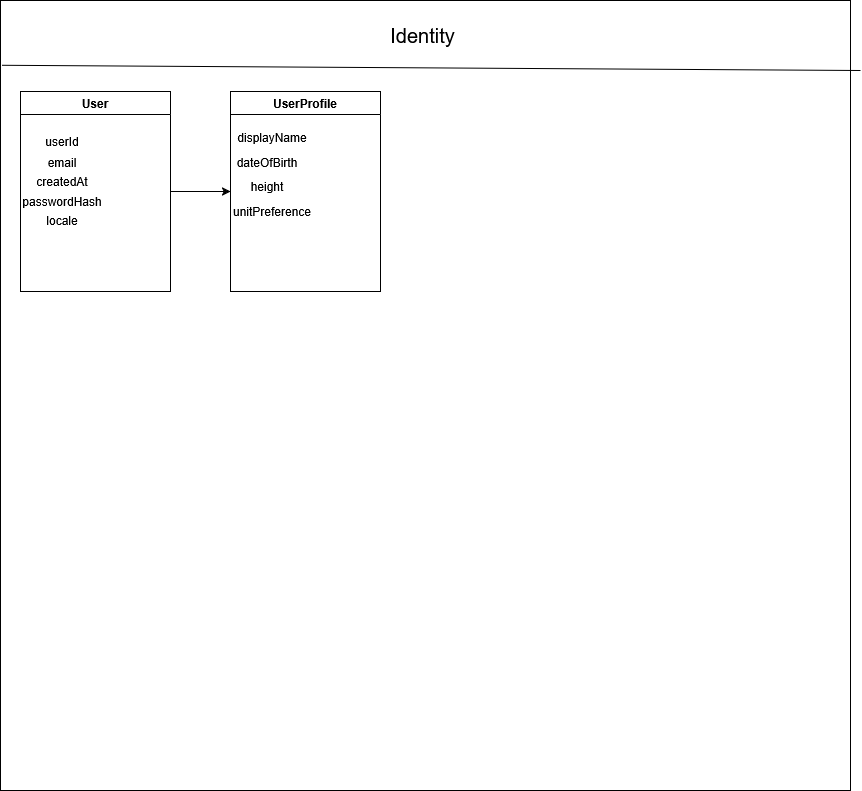

The diagram above was exported from draw.io. Its source (the exported page's mxGraphModel, read from the mxfile embedded in the PNG):
<mxGraphModel dx="2066" dy="1111" grid="1" gridSize="10" guides="1" tooltips="1" connect="1" arrows="1" fold="1" page="1" pageScale="1" pageWidth="1100" pageHeight="850" background="none" math="0" shadow="0">
  <root>
    <mxCell id="0" />
    <mxCell id="1" parent="0" />
    <mxCell id="tv8Dkn5snRQjxjpVfsRL-27" parent="1" style="rounded=0;whiteSpace=wrap;html=1;fillColor=default;movable=0;resizable=0;rotatable=0;deletable=0;editable=0;locked=1;connectable=0;" value="" vertex="1">
      <mxGeometry height="790" width="850" x="40" y="10" as="geometry" />
    </mxCell>
    <mxCell id="tv8Dkn5snRQjxjpVfsRL-28" parent="1" style="text;html=1;whiteSpace=wrap;strokeColor=none;fillColor=none;align=center;verticalAlign=middle;rounded=0;" value="&lt;font style=&quot;font-size: 20px;&quot;&gt;Identity&lt;/font&gt;" vertex="1">
      <mxGeometry height="30" width="65" x="430" y="30" as="geometry" />
    </mxCell>
    <mxCell id="tv8Dkn5snRQjxjpVfsRL-29" edge="1" parent="1" style="endArrow=none;html=1;rounded=0;entryX=0.002;entryY=0.082;entryDx=0;entryDy=0;entryPerimeter=0;" target="tv8Dkn5snRQjxjpVfsRL-27" value="">
      <mxGeometry height="50" relative="1" width="50" as="geometry">
        <mxPoint x="900" y="80" as="sourcePoint" />
        <mxPoint x="330" y="80" as="targetPoint" />
      </mxGeometry>
    </mxCell>
    <mxCell id="tv8Dkn5snRQjxjpVfsRL-42" connectable="0" parent="1" style="group" value="" vertex="1">
      <mxGeometry height="200" width="150" x="60" y="101" as="geometry" />
    </mxCell>
    <mxCell id="tv8Dkn5snRQjxjpVfsRL-33" parent="tv8Dkn5snRQjxjpVfsRL-42" style="swimlane;whiteSpace=wrap;html=1;container=0;" value="User" vertex="1">
      <mxGeometry height="200" width="150" as="geometry" />
    </mxCell>
    <mxCell id="tv8Dkn5snRQjxjpVfsRL-49" connectable="0" parent="tv8Dkn5snRQjxjpVfsRL-33" style="group" value="" vertex="1">
      <mxGeometry height="66.66666666666666" width="50" x="16.666666666666668" y="38.095238095238095" as="geometry" />
    </mxCell>
    <mxCell id="tv8Dkn5snRQjxjpVfsRL-46" connectable="0" parent="tv8Dkn5snRQjxjpVfsRL-49" style="group" value="" vertex="1">
      <mxGeometry height="66.66666666666666" width="50" as="geometry" />
    </mxCell>
    <mxCell id="tv8Dkn5snRQjxjpVfsRL-40" parent="tv8Dkn5snRQjxjpVfsRL-46" style="text;html=1;whiteSpace=wrap;strokeColor=none;fillColor=none;align=center;verticalAlign=middle;rounded=0;container=0;" value="createdAt" vertex="1">
      <mxGeometry height="28.571428571428566" width="50" y="38.09523809523809" as="geometry" />
    </mxCell>
    <mxCell id="tv8Dkn5snRQjxjpVfsRL-36" parent="tv8Dkn5snRQjxjpVfsRL-46" style="text;html=1;whiteSpace=wrap;strokeColor=none;fillColor=none;align=center;verticalAlign=middle;rounded=0;container=0;" value="email" vertex="1">
      <mxGeometry height="28.571428571428566" width="50" y="19.047619047619044" as="geometry" />
    </mxCell>
    <mxCell id="tv8Dkn5snRQjxjpVfsRL-48" parent="tv8Dkn5snRQjxjpVfsRL-49" style="text;html=1;whiteSpace=wrap;strokeColor=none;fillColor=none;align=center;verticalAlign=middle;rounded=0;" value="userId" vertex="1">
      <mxGeometry height="28.571428571428566" width="50" y="-2" as="geometry" />
    </mxCell>
    <mxCell id="tv8Dkn5snRQjxjpVfsRL-37" parent="tv8Dkn5snRQjxjpVfsRL-42" style="text;html=1;whiteSpace=wrap;strokeColor=none;fillColor=none;align=center;verticalAlign=middle;rounded=0;container=0;" value="passwordHash" vertex="1">
      <mxGeometry height="28.57142857142857" width="50" x="16.666666666666668" y="95.23809523809523" as="geometry" />
    </mxCell>
    <mxCell id="tv8Dkn5snRQjxjpVfsRL-41" parent="tv8Dkn5snRQjxjpVfsRL-42" style="text;html=1;whiteSpace=wrap;strokeColor=none;fillColor=none;align=center;verticalAlign=middle;rounded=0;container=0;" value="locale" vertex="1">
      <mxGeometry height="28.57142857142857" width="50" x="16.666666666666668" y="114.28571428571428" as="geometry" />
    </mxCell>
    <mxCell id="tv8Dkn5snRQjxjpVfsRL-52" parent="1" style="swimlane;whiteSpace=wrap;html=1;container=0;" value="UserProfile" vertex="1">
      <mxGeometry height="200" width="150" x="270" y="101" as="geometry" />
    </mxCell>
    <mxCell id="tv8Dkn5snRQjxjpVfsRL-53" connectable="0" parent="tv8Dkn5snRQjxjpVfsRL-52" style="group" value="" vertex="1">
      <mxGeometry height="66.67" width="50" x="11.666666666666668" y="38.095238095238095" as="geometry" />
    </mxCell>
    <mxCell id="tv8Dkn5snRQjxjpVfsRL-54" connectable="0" parent="tv8Dkn5snRQjxjpVfsRL-53" style="group" value="" vertex="1">
      <mxGeometry height="66.67" width="50" as="geometry" />
    </mxCell>
    <mxCell id="tv8Dkn5snRQjxjpVfsRL-55" parent="tv8Dkn5snRQjxjpVfsRL-54" style="text;html=1;whiteSpace=wrap;strokeColor=none;fillColor=none;align=center;verticalAlign=middle;rounded=0;container=0;" value="height" vertex="1">
      <mxGeometry height="28.57" width="50" y="43.1" as="geometry" />
    </mxCell>
    <mxCell id="tv8Dkn5snRQjxjpVfsRL-56" parent="tv8Dkn5snRQjxjpVfsRL-54" style="text;html=1;whiteSpace=wrap;strokeColor=none;fillColor=none;align=center;verticalAlign=middle;rounded=0;container=0;" value="dateOfBirth" vertex="1">
      <mxGeometry height="28.571428571428566" width="50" y="19.047619047619044" as="geometry" />
    </mxCell>
    <mxCell id="tv8Dkn5snRQjxjpVfsRL-58" parent="tv8Dkn5snRQjxjpVfsRL-52" style="text;html=1;whiteSpace=wrap;strokeColor=none;fillColor=none;align=center;verticalAlign=middle;rounded=0;" value="unitPreference" vertex="1">
      <mxGeometry height="30" width="60" x="11.670000000000016" y="104.76000000000002" as="geometry" />
    </mxCell>
    <mxCell id="tv8Dkn5snRQjxjpVfsRL-57" parent="tv8Dkn5snRQjxjpVfsRL-52" style="text;html=1;whiteSpace=wrap;strokeColor=none;fillColor=none;align=center;verticalAlign=middle;rounded=0;" value="displayName" vertex="1">
      <mxGeometry height="28.571428571428566" width="50" x="16.666666666666686" y="31.425238095238107" as="geometry" />
    </mxCell>
    <mxCell id="tv8Dkn5snRQjxjpVfsRL-60" edge="1" parent="1" source="tv8Dkn5snRQjxjpVfsRL-33" style="edgeStyle=orthogonalEdgeStyle;rounded=0;orthogonalLoop=1;jettySize=auto;html=1;entryX=0;entryY=0.5;entryDx=0;entryDy=0;" target="tv8Dkn5snRQjxjpVfsRL-52">
      <mxGeometry relative="1" as="geometry" />
    </mxCell>
  </root>
</mxGraphModel>